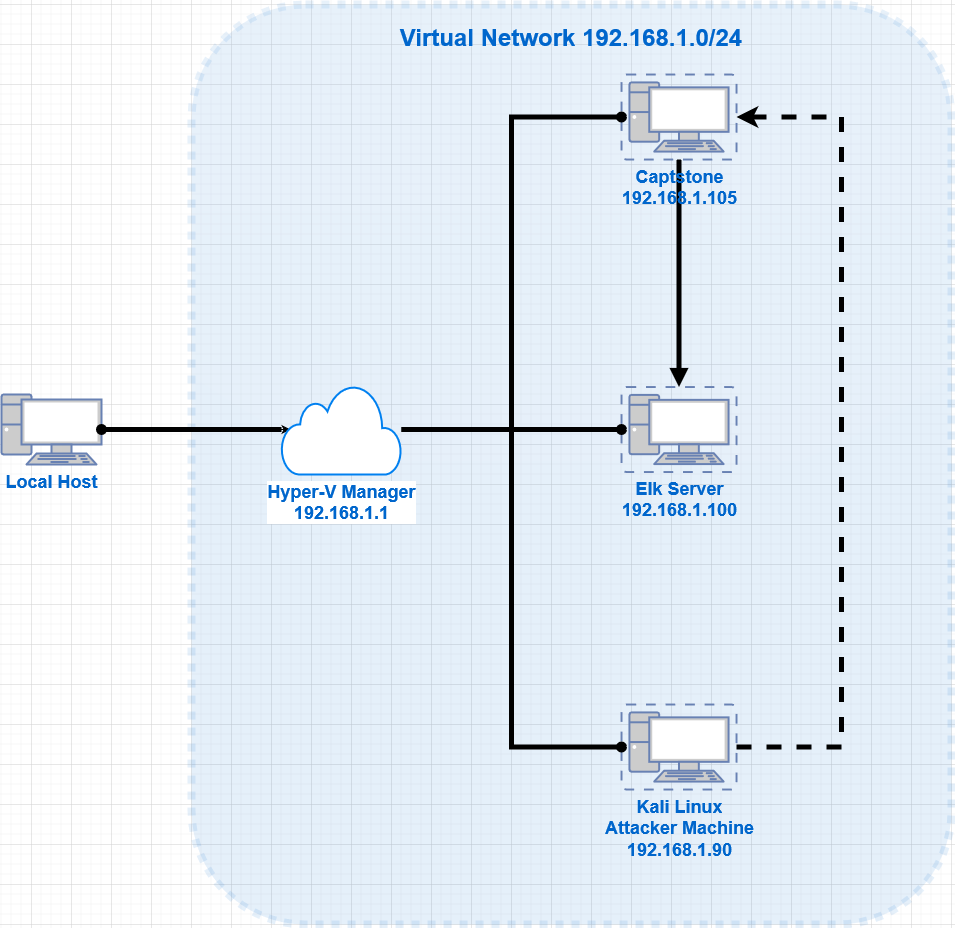

The diagram above was exported from draw.io. Its source (the exported page's mxGraphModel, read from the mxfile embedded in the PNG):
<mxGraphModel dx="697" dy="1202" grid="1" gridSize="10" guides="1" tooltips="1" connect="1" arrows="1" fold="1" page="1" pageScale="1" pageWidth="850" pageHeight="1100" math="0" shadow="0">
  <root>
    <mxCell id="0" />
    <mxCell id="1" parent="0" />
    <mxCell id="0FNgfo5NEkyAgr4efTng-1" value="&lt;blockquote&gt;&lt;div style=&quot;font-size: 24px&quot; align=&quot;center&quot;&gt;&lt;b&gt;&lt;font style=&quot;font-size: 24px&quot;&gt;&lt;font color=&quot;#0066CC&quot;&gt;Virtual Network 192.168.1.0/24&lt;/font&gt;&lt;br&gt;&lt;/font&gt;&lt;/b&gt;&lt;/div&gt;&lt;/blockquote&gt;" style="text;whiteSpace=wrap;html=1;align=center;dashed=1;dashPattern=1 1;strokeWidth=8;perimeterSpacing=35;rounded=1;sketch=0;shadow=0;glass=1;strokeColor=#0066CC;fillColor=#0066CC;opacity=10;" vertex="1" parent="1">
      <mxGeometry x="360" y="120" width="760" height="920" as="geometry" />
    </mxCell>
    <mxCell id="0FNgfo5NEkyAgr4efTng-21" style="edgeStyle=orthogonalEdgeStyle;rounded=0;orthogonalLoop=1;jettySize=auto;html=1;entryX=0.075;entryY=0.5;entryDx=0;entryDy=0;entryPerimeter=0;" edge="1" parent="1" source="0FNgfo5NEkyAgr4efTng-2" target="0FNgfo5NEkyAgr4efTng-16">
      <mxGeometry relative="1" as="geometry" />
    </mxCell>
    <mxCell id="0FNgfo5NEkyAgr4efTng-2" value="&lt;b&gt;&lt;font style=&quot;font-size: 18px&quot;&gt;Local Host&lt;br&gt;&lt;/font&gt;&lt;/b&gt;" style="fontColor=#0066CC;verticalAlign=top;verticalLabelPosition=bottom;labelPosition=center;align=center;html=1;outlineConnect=0;fillColor=#CCCCCC;strokeColor=#6881B3;gradientColor=none;gradientDirection=north;strokeWidth=2;shape=mxgraph.networks.pc;" vertex="1" parent="1">
      <mxGeometry x="170" y="510" width="100" height="70" as="geometry" />
    </mxCell>
    <mxCell id="0FNgfo5NEkyAgr4efTng-22" style="edgeStyle=orthogonalEdgeStyle;rounded=0;orthogonalLoop=1;jettySize=auto;html=1;entryX=1;entryY=0.5;entryDx=0;entryDy=0;entryPerimeter=0;strokeWidth=5;dashed=1;" edge="1" parent="1" source="0FNgfo5NEkyAgr4efTng-4" target="0FNgfo5NEkyAgr4efTng-11">
      <mxGeometry relative="1" as="geometry">
        <Array as="points">
          <mxPoint x="1010" y="862.5" />
          <mxPoint x="1010" y="232" />
        </Array>
      </mxGeometry>
    </mxCell>
    <mxCell id="0FNgfo5NEkyAgr4efTng-4" value="&lt;font style=&quot;font-size: 18px&quot;&gt;&lt;b&gt;Kali Linux &lt;br&gt;Attacker Machine&lt;br&gt;&lt;/b&gt;&lt;/font&gt;&lt;font style=&quot;font-size: 18px&quot;&gt;&lt;b&gt;192.168.1.90&lt;/b&gt;&lt;/font&gt;" style="fontColor=#0066CC;verticalAlign=top;verticalLabelPosition=bottom;labelPosition=center;align=center;html=1;outlineConnect=0;fillColor=#CCCCCC;strokeColor=#6881B3;gradientColor=none;gradientDirection=north;strokeWidth=2;shape=mxgraph.networks.virtual_pc;" vertex="1" parent="1">
      <mxGeometry x="790" y="820" width="115" height="85" as="geometry" />
    </mxCell>
    <mxCell id="0FNgfo5NEkyAgr4efTng-10" value="&lt;div style=&quot;font-size: 18px&quot;&gt;&lt;font style=&quot;font-size: 18px&quot;&gt;&lt;b&gt;&lt;font style=&quot;font-size: 18px&quot;&gt;Elk Server&lt;br&gt;&lt;/font&gt;&lt;/b&gt;&lt;/font&gt;&lt;/div&gt;&lt;div style=&quot;font-size: 18px&quot;&gt;&lt;font style=&quot;font-size: 18px&quot;&gt;&lt;b&gt;192.168.1.100&lt;br&gt;&lt;/b&gt;&lt;/font&gt;&lt;/div&gt;&lt;font style=&quot;font-size: 18px&quot;&gt;&lt;b&gt;&lt;br&gt;&lt;/b&gt;&lt;/font&gt;" style="fontColor=#0066CC;verticalAlign=top;verticalLabelPosition=bottom;labelPosition=center;align=center;html=1;outlineConnect=0;fillColor=#CCCCCC;strokeColor=#6881B3;gradientColor=none;gradientDirection=north;strokeWidth=2;shape=mxgraph.networks.virtual_pc;" vertex="1" parent="1">
      <mxGeometry x="790" y="502.5" width="115" height="85" as="geometry" />
    </mxCell>
    <mxCell id="0FNgfo5NEkyAgr4efTng-23" value="" style="edgeStyle=none;rounded=0;orthogonalLoop=1;jettySize=auto;html=1;entryX=0.5;entryY=0;entryDx=0;entryDy=0;entryPerimeter=0;endArrow=block;endFill=1;strokeWidth=5;" edge="1" parent="1" source="0FNgfo5NEkyAgr4efTng-11" target="0FNgfo5NEkyAgr4efTng-10">
      <mxGeometry relative="1" as="geometry" />
    </mxCell>
    <mxCell id="0FNgfo5NEkyAgr4efTng-11" value="&lt;div&gt;&lt;font style=&quot;font-size: 18px&quot;&gt;&lt;b&gt;Captstone &lt;br&gt;&lt;/b&gt;&lt;/font&gt;&lt;/div&gt;&lt;div&gt;&lt;font style=&quot;font-size: 18px&quot;&gt;&lt;b&gt;192.168.1.105&lt;/b&gt;&lt;/font&gt;&lt;/div&gt;" style="fontColor=#0066CC;verticalAlign=top;verticalLabelPosition=bottom;labelPosition=center;align=center;html=1;outlineConnect=0;fillColor=#CCCCCC;strokeColor=#6881B3;gradientColor=none;gradientDirection=north;strokeWidth=2;shape=mxgraph.networks.virtual_pc;" vertex="1" parent="1">
      <mxGeometry x="790" y="190" width="115" height="85" as="geometry" />
    </mxCell>
    <mxCell id="0FNgfo5NEkyAgr4efTng-17" style="edgeStyle=orthogonalEdgeStyle;rounded=0;orthogonalLoop=1;jettySize=auto;html=1;entryX=0;entryY=0.5;entryDx=0;entryDy=0;entryPerimeter=0;strokeWidth=5;endArrow=oval;endFill=1;" edge="1" parent="1" target="0FNgfo5NEkyAgr4efTng-11">
      <mxGeometry relative="1" as="geometry">
        <mxPoint x="660" y="545" as="sourcePoint" />
        <Array as="points">
          <mxPoint x="680" y="545" />
          <mxPoint x="680" y="233" />
        </Array>
      </mxGeometry>
    </mxCell>
    <mxCell id="0FNgfo5NEkyAgr4efTng-18" style="edgeStyle=orthogonalEdgeStyle;rounded=0;orthogonalLoop=1;jettySize=auto;html=1;entryX=0;entryY=0.5;entryDx=0;entryDy=0;entryPerimeter=0;strokeWidth=5;endArrow=oval;endFill=1;" edge="1" parent="1" source="0FNgfo5NEkyAgr4efTng-16" target="0FNgfo5NEkyAgr4efTng-4">
      <mxGeometry relative="1" as="geometry">
        <Array as="points">
          <mxPoint x="680" y="545" />
          <mxPoint x="680" y="863" />
        </Array>
      </mxGeometry>
    </mxCell>
    <mxCell id="0FNgfo5NEkyAgr4efTng-19" style="rounded=0;orthogonalLoop=1;jettySize=auto;html=1;strokeWidth=5;endArrow=oval;endFill=1;" edge="1" parent="1" source="0FNgfo5NEkyAgr4efTng-16" target="0FNgfo5NEkyAgr4efTng-10">
      <mxGeometry relative="1" as="geometry" />
    </mxCell>
    <mxCell id="0FNgfo5NEkyAgr4efTng-20" style="edgeStyle=orthogonalEdgeStyle;rounded=0;orthogonalLoop=1;jettySize=auto;html=1;strokeWidth=5;endArrow=oval;endFill=1;" edge="1" parent="1" source="0FNgfo5NEkyAgr4efTng-16" target="0FNgfo5NEkyAgr4efTng-2">
      <mxGeometry relative="1" as="geometry" />
    </mxCell>
    <mxCell id="0FNgfo5NEkyAgr4efTng-16" value="&lt;font color=&quot;#0066CC&quot;&gt;&lt;b&gt;&lt;font style=&quot;font-size: 18px&quot;&gt;Hyper-V Manager&lt;br&gt;192.168.1.1&lt;br&gt;&lt;/font&gt;&lt;/b&gt;&lt;/font&gt;" style="html=1;verticalLabelPosition=bottom;align=center;labelBackgroundColor=#ffffff;verticalAlign=top;strokeWidth=2;strokeColor=#0080F0;shadow=0;dashed=0;shape=mxgraph.ios7.icons.cloud;" vertex="1" parent="1">
      <mxGeometry x="450" y="500" width="120" height="90" as="geometry" />
    </mxCell>
  </root>
</mxGraphModel>